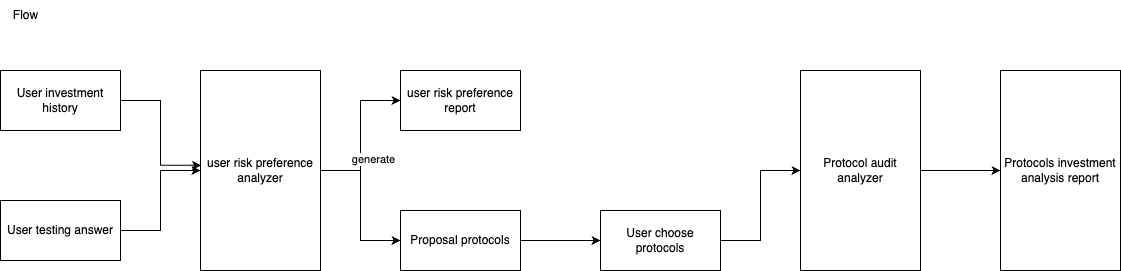

The diagram above was exported from draw.io. Its source (the exported page's mxGraphModel, read from the mxfile embedded in the PNG):
<mxGraphModel dx="1092" dy="562" grid="1" gridSize="10" guides="1" tooltips="1" connect="1" arrows="1" fold="1" page="1" pageScale="1" pageWidth="850" pageHeight="1100" math="0" shadow="0">
  <root>
    <mxCell id="0" />
    <mxCell id="1" parent="0" />
    <mxCell id="BXM665yqI16kyh8MVZfW-1" value="User investment history" style="rounded=0;whiteSpace=wrap;html=1;" vertex="1" parent="1">
      <mxGeometry x="40" y="200" width="120" height="60" as="geometry" />
    </mxCell>
    <mxCell id="BXM665yqI16kyh8MVZfW-7" style="edgeStyle=orthogonalEdgeStyle;rounded=0;orthogonalLoop=1;jettySize=auto;html=1;exitX=1;exitY=0.5;exitDx=0;exitDy=0;entryX=0;entryY=0.5;entryDx=0;entryDy=0;" edge="1" parent="1" source="BXM665yqI16kyh8MVZfW-2" target="BXM665yqI16kyh8MVZfW-3">
      <mxGeometry relative="1" as="geometry" />
    </mxCell>
    <mxCell id="BXM665yqI16kyh8MVZfW-2" value="User testing answer" style="rounded=0;whiteSpace=wrap;html=1;" vertex="1" parent="1">
      <mxGeometry x="40" y="330" width="120" height="60" as="geometry" />
    </mxCell>
    <mxCell id="BXM665yqI16kyh8MVZfW-5" value="" style="edgeStyle=orthogonalEdgeStyle;rounded=0;orthogonalLoop=1;jettySize=auto;html=1;" edge="1" parent="1" source="BXM665yqI16kyh8MVZfW-3" target="BXM665yqI16kyh8MVZfW-4">
      <mxGeometry relative="1" as="geometry" />
    </mxCell>
    <mxCell id="BXM665yqI16kyh8MVZfW-8" value="generate" style="edgeLabel;html=1;align=center;verticalAlign=middle;resizable=0;points=[];" vertex="1" connectable="0" parent="BXM665yqI16kyh8MVZfW-5">
      <mxGeometry x="-0.3121" relative="1" as="geometry">
        <mxPoint x="13" as="offset" />
      </mxGeometry>
    </mxCell>
    <mxCell id="BXM665yqI16kyh8MVZfW-10" value="" style="edgeStyle=orthogonalEdgeStyle;rounded=0;orthogonalLoop=1;jettySize=auto;html=1;" edge="1" parent="1" source="BXM665yqI16kyh8MVZfW-3" target="BXM665yqI16kyh8MVZfW-9">
      <mxGeometry relative="1" as="geometry" />
    </mxCell>
    <mxCell id="BXM665yqI16kyh8MVZfW-3" value="user risk preference analyzer" style="rounded=0;whiteSpace=wrap;html=1;" vertex="1" parent="1">
      <mxGeometry x="240" y="200" width="120" height="200" as="geometry" />
    </mxCell>
    <mxCell id="BXM665yqI16kyh8MVZfW-4" value="user risk preference&lt;div&gt;report&lt;/div&gt;" style="whiteSpace=wrap;html=1;rounded=0;" vertex="1" parent="1">
      <mxGeometry x="440" y="200" width="120" height="60" as="geometry" />
    </mxCell>
    <mxCell id="BXM665yqI16kyh8MVZfW-6" style="edgeStyle=orthogonalEdgeStyle;rounded=0;orthogonalLoop=1;jettySize=auto;html=1;entryX=0.005;entryY=0.474;entryDx=0;entryDy=0;entryPerimeter=0;" edge="1" parent="1" source="BXM665yqI16kyh8MVZfW-1" target="BXM665yqI16kyh8MVZfW-3">
      <mxGeometry relative="1" as="geometry" />
    </mxCell>
    <mxCell id="BXM665yqI16kyh8MVZfW-14" value="" style="edgeStyle=orthogonalEdgeStyle;rounded=0;orthogonalLoop=1;jettySize=auto;html=1;" edge="1" parent="1" source="BXM665yqI16kyh8MVZfW-9" target="BXM665yqI16kyh8MVZfW-13">
      <mxGeometry relative="1" as="geometry" />
    </mxCell>
    <mxCell id="BXM665yqI16kyh8MVZfW-9" value="Proposal protocols" style="whiteSpace=wrap;html=1;rounded=0;" vertex="1" parent="1">
      <mxGeometry x="440" y="340" width="120" height="60" as="geometry" />
    </mxCell>
    <mxCell id="BXM665yqI16kyh8MVZfW-16" value="" style="edgeStyle=orthogonalEdgeStyle;rounded=0;orthogonalLoop=1;jettySize=auto;html=1;" edge="1" parent="1" source="BXM665yqI16kyh8MVZfW-13" target="BXM665yqI16kyh8MVZfW-15">
      <mxGeometry relative="1" as="geometry" />
    </mxCell>
    <mxCell id="BXM665yqI16kyh8MVZfW-13" value="User choose protocols" style="whiteSpace=wrap;html=1;rounded=0;" vertex="1" parent="1">
      <mxGeometry x="640" y="340" width="120" height="60" as="geometry" />
    </mxCell>
    <mxCell id="BXM665yqI16kyh8MVZfW-18" value="" style="edgeStyle=orthogonalEdgeStyle;rounded=0;orthogonalLoop=1;jettySize=auto;html=1;" edge="1" parent="1" source="BXM665yqI16kyh8MVZfW-15" target="BXM665yqI16kyh8MVZfW-17">
      <mxGeometry relative="1" as="geometry" />
    </mxCell>
    <mxCell id="BXM665yqI16kyh8MVZfW-15" value="Protocol audit analyzer" style="whiteSpace=wrap;html=1;rounded=0;" vertex="1" parent="1">
      <mxGeometry x="840" y="200" width="120" height="200" as="geometry" />
    </mxCell>
    <mxCell id="BXM665yqI16kyh8MVZfW-17" value="Protocols investment&lt;div&gt;analysis report&lt;/div&gt;" style="whiteSpace=wrap;html=1;rounded=0;" vertex="1" parent="1">
      <mxGeometry x="1040" y="200" width="120" height="200" as="geometry" />
    </mxCell>
    <mxCell id="BXM665yqI16kyh8MVZfW-19" value="Flow" style="text;html=1;align=center;verticalAlign=middle;resizable=0;points=[];autosize=1;strokeColor=none;fillColor=none;" vertex="1" parent="1">
      <mxGeometry x="40" y="130" width="50" height="30" as="geometry" />
    </mxCell>
  </root>
</mxGraphModel>